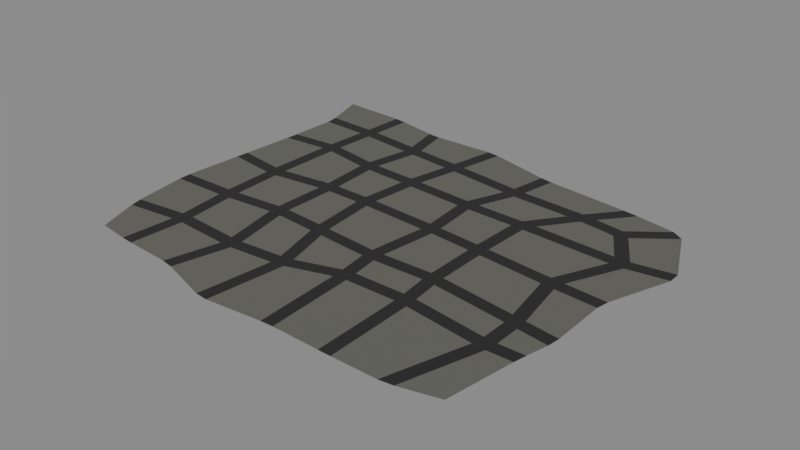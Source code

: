 # Source: street_a.blend  (saved by Blender 2.79.1; exported with 4.5.12 LTS)
import bpy
from mathutils import Matrix  # noqa: F401  (used for matrix-valued properties, if any)

bpy.ops.wm.read_factory_settings(use_empty=True)
scene = bpy.context.scene
scene.name = 'Scene'

# ---- collections
col_collection_1 = bpy.data.collections.new('Collection 1'); scene.collection.children.link(col_collection_1)
col_b15 = bpy.data.collections.new('B15')  # instanced only; not linked into the scene
col_b14 = bpy.data.collections.new('B14')  # instanced only; not linked into the scene
col_b13 = bpy.data.collections.new('B13')  # instanced only; not linked into the scene
col_b12 = bpy.data.collections.new('B12')  # instanced only; not linked into the scene
col_c2 = bpy.data.collections.new('C2')  # instanced only; not linked into the scene
col_b3 = bpy.data.collections.new('B3')  # instanced only; not linked into the scene
col_c4 = bpy.data.collections.new('C4')  # instanced only; not linked into the scene
col_b4 = bpy.data.collections.new('B4')  # instanced only; not linked into the scene
col_b1 = bpy.data.collections.new('B1')  # instanced only; not linked into the scene
col_b6 = bpy.data.collections.new('B6')  # instanced only; not linked into the scene
col_b5 = bpy.data.collections.new('B5')  # instanced only; not linked into the scene
col_b2 = bpy.data.collections.new('B2')  # instanced only; not linked into the scene
col_c1 = bpy.data.collections.new('C1')  # instanced only; not linked into the scene
col_c3 = bpy.data.collections.new('C3')  # instanced only; not linked into the scene

# ---- materials (node trees are filled in below, after node groups)
mat_material_002 = bpy.data.materials.new('Material.002')
mat_material_002.alpha_threshold = 0.0
mat_material_002.roughness = 0.5
mat_material_001 = bpy.data.materials.new('Material.001')
mat_material_001.alpha_threshold = 0.0
mat_material_001.roughness = 0.5

# ---- material node trees
mat_material_002.use_nodes = True; mat_material_002.node_tree.nodes.clear()
_N = mat_material_002.node_tree.nodes; _L = mat_material_002.node_tree.links
n0 = _N.new('ShaderNodeOutputMaterial'); n0.name = 'Material Output'; n0.location = (200, 0)
n1 = _N.new('ShaderNodeBsdfPrincipled'); n1.name = 'Concrete'; n1.location = (0, 0)
n1.width = 150
n1.subsurface_method = 'BURLEY'
n1.inputs[0].default_value = (0.4092, 0.4021, 0.3488, 1.0)
n1.inputs[2].default_value = 0.74
n1.inputs[3].default_value = 1.45
n1.inputs[9].default_value = (1.0, 1.0, 1.0)
n1.inputs[13].default_value = 1.163
_L.new(n1.outputs[0], n0.inputs[0])
n0.is_active_output = True
mat_material_001.use_nodes = True; mat_material_001.node_tree.nodes.clear()
_N = mat_material_001.node_tree.nodes; _L = mat_material_001.node_tree.links
n0 = _N.new('ShaderNodeOutputMaterial'); n0.name = 'Material Output'; n0.location = (200, 0)
n1 = _N.new('ShaderNodeBsdfPrincipled'); n1.name = 'Asphalt New'; n1.location = (0, 0)
n1.width = 150
n1.subsurface_method = 'BURLEY'
n1.inputs[0].default_value = (0.05, 0.05, 0.05, 1.0)
n1.inputs[2].default_value = 0.55
n1.inputs[3].default_value = 1.45
n1.inputs[9].default_value = (1.0, 1.0, 1.0)
_L.new(n1.outputs[0], n0.inputs[0])
n0.is_active_output = True

# ---- world
world_world = bpy.data.worlds.new('World'); scene.world = world_world
world_world.use_nodes = True; world_world.node_tree.nodes.clear()
_N = world_world.node_tree.nodes; _L = world_world.node_tree.links
n0 = _N.new('ShaderNodeOutputWorld'); n0.name = 'World Output'; n0.location = (300, 300)
n1 = _N.new('ShaderNodeBackground'); n1.name = 'Background'; n1.location = (10, 300)
n1.inputs[0].default_value = (0.2633, 0.2633, 0.2633, 1.0)
_L.new(n1.outputs[0], n0.inputs[0])
n0.is_active_output = True
world_world.color = (0.05088, 0.05088, 0.05088)
world_world.use_sun_shadow = False
world_world.sun_shadow_jitter_overblur = 0.0
world_world.cycles.sampling_method = 'MANUAL'

# ---- meshes
me_plane_001 = bpy.data.meshes.new('Plane.001')
me_plane_001.from_pydata([(-469.7, 410.2, 0.9164), (-402.8, -355.4, 1.654), (417.5, -381.7, 1.644), (68.38, -134.1, 0.1975), (68.54, -107.1, 0.2967), (41.4, -106.5, 0.2734), (41.1, -133.5, 0.1733), (-111.7, 21.99, 0.4297), (-84.45, 20.87, 0.4137), (-84.44, 47.91, 0.4656), (-111.5, 48.99, 0.4817), (174.0, 29.1, 0.6954), (173.7, 2.015, 0.6369), (200.7, -0.6541, 0.6864), (201.0, 26.46, 0.7448), (57.2, 39.36, 0.6137), (56.68, 12.34, 0.5561), (83.65, 10.31, 0.5786), (84.45, 37.35, 0.6365), (-100.8, -94.46, 0.2183), (-96.47, -121.9, 0.1636), (-67.92, -124.2, 0.1334), (-73.49, -96.62, 0.1895), (176.0, -131.6, 0.3268), (203.4, -133.5, 0.3687), (201.5, -106.0, 0.4444), (174.5, -104.6, 0.4016), (-69.84, 170.3, 0.7408), (-97.07, 172.1, 0.7274), (-101.2, 145.3, 0.6426), (-74.25, 143.6, 0.6559), (184.4, 157.3, 1.0), (177.1, 130.5, 0.9087), (204.1, 129.4, 0.9506), (216.9, 155.7, 1.049), (81.7, 160.3, 0.9096), (53.1, 161.5, 0.8798), (49.44, 134.7, 0.7901), (76.64, 133.4, 0.8178), (-211.7, 21.62, 0.6365), (-184.6, 23.2, 0.5965), (-185.1, 50.21, 0.6167), (-212.1, 48.77, 0.657), (-213.8, -88.25, 0.5033), (-211.5, -115.1, 0.4681), (-183.9, -115.4, 0.4177), (-186.8, -88.07, 0.4548), (-218.6, 153.6, 0.6986), (-191.3, 150.7, 0.6753), (-189.4, 177.6, 0.726), (-216.4, 180.6, 0.7483), (77.6, -215.9, -0.06365), (75.22, -188.9, -0.05887), (48.53, -193.0, -0.0823), (50.83, -220.6, -0.08565), (-38.92, -249.3, -0.06128), (-42.0, -221.9, -0.108), (-68.59, -227.0, -0.05998), (-66.57, -253.9, -0.01854), (184.2, -215.3, 0.1392), (211.3, -217.2, 0.2013), (209.7, -189.8, 0.1869), (182.3, -188.3, 0.1236), (-160.3, -261.8, 0.3198), (-160.4, -234.7, 0.2402), (-187.9, -234.5, 0.334), (-187.9, -261.6, 0.4104), (-347.3, 8.366, 0.7242), (-320.3, 8.208, 0.72), (-320.3, 35.41, 0.7482), (-347.3, 35.66, 0.7527), (-343.8, -99.31, 0.6642), (-342.0, -126.3, 0.667), (-315.0, -124.7, 0.5869), (-316.9, -97.78, 0.5845), (-344.4, 172.7, 0.8025), (-317.4, 171.2, 0.8487), (-316.2, 198.4, 0.8954), (-343.1, 199.9, 0.8488), (-331.1, -227.8, 0.7938), (-330.8, -254.9, 0.8958), (-303.7, -253.9, 0.7985), (-304.1, -226.8, 0.6977), (-46.08, 282.3, 1.234), (-72.99, 285.5, 1.212), (-78.47, 258.9, 1.094), (-51.51, 255.8, 1.116), (257.3, 253.9, 1.534), (237.4, 228.1, 1.353), (269.3, 225.6, 1.365), (289.2, 250.0, 1.536), (119.0, 262.2, 1.437), (92.05, 264.7, 1.415), (84.01, 238.5, 1.257), (111.9, 235.6, 1.278), (-170.5, 295.5, 1.186), (-198.6, 298.6, 1.187), (-198.0, 271.4, 1.054), (-171.1, 268.4, 1.054), (-307.8, 311.1, 1.203), (-334.7, 313.3, 1.178), (-336.6, 286.3, 1.108), (-309.7, 284.1, 1.133), (367.1, -17.54, 1.196), (371.1, 9.224, 1.261), (342.5, 11.72, 1.154), (339.2, -15.08, 1.091), (387.4, -131.4, 0.8816), (359.3, -127.5, 0.7961), (362.4, -155.2, 0.7239), (389.4, -158.9, 0.806), (421.6, 118.8, 1.479), (419.2, 145.8, 1.499), (387.4, 146.1, 1.394), (391.8, 118.8, 1.375), (389.6, -212.6, 0.6432), (362.6, -210.7, 0.5734), (358.8, -237.4, 0.6046), (386.3, -239.6, 0.6784), (371.5, 223.9, 1.491), (350.0, 241.5, 1.519), (345.4, 214.9, 1.424), (-54.34, 380.4, 1.659), (-27.44, 377.2, 1.682), (310.1, 317.0, 2.097), (341.5, 312.4, 2.092), (106.1, 341.7, 1.934), (132.6, 336.8, 1.969), (-214.3, 380.0, 1.645), (-186.3, 377.3, 1.673), (-329.2, 402.4, 1.394), (-302.4, 398.8, 1.467), (424.5, 297.5, 2.005), (448.4, 281.6, 1.978), (-451.6, 23.56, 0.7451), (-450.0, 50.61, 0.6608), (-457.4, -128.6, 1.239), (-458.6, -101.6, 1.193), (-443.0, 165.0, 0.3572), (-441.7, 192.2, 0.3831), (-434.6, -267.8, 1.27), (-441.3, -241.4, 1.216), (-438.1, 291.3, 0.8363), (-441.8, 318.5, 0.9003), (458.9, 2.284, 1.655), (454.4, -24.44, 1.583), (504.6, 158.1, 1.904), (505.3, 131.0, 1.872), (88.16, -400.5, 0.782), (61.17, -401.4, 0.7564), (456.5, -141.1, 1.157), (453.6, -168.0, 1.038), (443.4, -212.1, 0.8085), (438.3, -239.1, 0.8167), (-56.3, -412.5, 0.7693), (-83.16, -409.8, 0.8116), (215.8, -403.7, 1.062), (188.8, -403.2, 0.9835), (-186.7, -377.8, 1.133), (-213.3, -373.0, 1.211), (-310.5, -366.8, 1.478), (-337.4, -364.2, 1.539), (339.7, -400.9, 1.507), (310.6, -404.5, 1.426), (68.38, -134.1, -0.002474), (68.54, -107.1, 0.09666), (41.4, -106.5, 0.07335), (41.1, -133.5, -0.02669), (-111.7, 21.99, 0.2297), (-84.45, 20.87, 0.2137), (-84.44, 47.91, 0.2656), (-111.5, 48.99, 0.2817), (174.0, 29.1, 0.4954), (173.7, 2.015, 0.4369), (200.7, -0.6541, 0.4864), (201.0, 26.46, 0.5448), (57.2, 39.36, 0.4137), (56.68, 12.34, 0.3561), (83.65, 10.31, 0.3786), (84.45, 37.35, 0.4365), (-100.8, -94.46, 0.0183), (-96.47, -121.9, -0.03638), (-67.92, -124.2, -0.06662), (-73.49, -96.62, -0.01054), (176.0, -131.6, 0.1268), (203.4, -133.5, 0.1687), (201.5, -106.0, 0.2444), (174.5, -104.6, 0.2016), (-69.84, 170.3, 0.5408), (-97.07, 172.1, 0.5274), (-101.2, 145.3, 0.4426), (-74.25, 143.6, 0.4559), (184.4, 157.3, 0.8), (177.1, 130.5, 0.7087), (204.1, 129.4, 0.7506), (216.9, 155.7, 0.8493), (81.7, 160.3, 0.7096), (53.1, 161.5, 0.6798), (49.44, 134.7, 0.5901), (76.64, 133.4, 0.6178), (-211.7, 21.62, 0.4365), (-184.6, 23.2, 0.3965), (-185.1, 50.21, 0.4167), (-212.1, 48.77, 0.457), (-213.8, -88.25, 0.3033), (-211.5, -115.1, 0.2681), (-183.9, -115.4, 0.2177), (-186.8, -88.07, 0.2548), (-218.6, 153.6, 0.4986), (-191.3, 150.7, 0.4753), (-189.4, 177.6, 0.526), (-216.4, 180.6, 0.5483), (77.6, -215.9, -0.2637), (75.22, -188.9, -0.2589), (48.53, -193.0, -0.2823), (50.83, -220.6, -0.2856), (-38.92, -249.3, -0.2613), (-42.0, -221.9, -0.308), (-68.59, -227.0, -0.26), (-66.57, -253.9, -0.2185), (184.2, -215.3, -0.06082), (211.3, -217.2, 0.001262), (209.7, -189.8, -0.01313), (182.3, -188.3, -0.07636), (-160.3, -261.8, 0.1198), (-160.4, -234.7, 0.04017), (-187.9, -234.5, 0.134), (-187.9, -261.6, 0.2104), (-347.3, 8.366, 0.5242), (-320.3, 8.208, 0.52), (-320.3, 35.41, 0.5482), (-347.3, 35.66, 0.5527), (-343.8, -99.31, 0.4642), (-342.0, -126.3, 0.467), (-315.0, -124.7, 0.3869), (-316.9, -97.78, 0.3845), (-344.4, 172.7, 0.6025), (-317.4, 171.2, 0.6487), (-316.2, 198.4, 0.6954), (-343.1, 199.9, 0.6488), (-331.1, -227.8, 0.5938), (-330.8, -254.9, 0.6958), (-303.7, -253.9, 0.5985), (-304.1, -226.8, 0.4977), (-46.08, 282.3, 1.034), (-72.99, 285.5, 1.012), (-78.47, 258.9, 0.8941), (-51.51, 255.8, 0.9161), (257.3, 253.9, 1.334), (237.4, 228.1, 1.153), (269.3, 225.6, 1.165), (289.2, 250.0, 1.336), (119.0, 262.2, 1.237), (92.05, 264.7, 1.215), (84.01, 238.5, 1.057), (111.9, 235.6, 1.078), (-170.5, 295.5, 0.9862), (-198.6, 298.6, 0.9871), (-198.0, 271.4, 0.8544), (-171.1, 268.4, 0.8539), (-307.8, 311.1, 1.003), (-334.7, 313.3, 0.9783), (-336.6, 286.3, 0.9081), (-309.7, 284.1, 0.9326), (367.1, -17.54, 0.996), (371.1, 9.224, 1.061), (342.5, 11.72, 0.9536), (339.2, -15.08, 0.8914), (387.4, -131.4, 0.6816), (359.3, -127.5, 0.5961), (362.4, -155.2, 0.5239), (389.4, -158.9, 0.606), (421.6, 118.8, 1.279), (419.2, 145.8, 1.299), (387.4, 146.1, 1.194), (391.8, 118.8, 1.175), (389.6, -212.6, 0.4432), (362.6, -210.7, 0.3734), (358.8, -237.4, 0.4046), (386.3, -239.6, 0.4784), (371.5, 223.9, 1.291), (350.0, 241.5, 1.319), (345.4, 214.9, 1.224), (-54.34, 380.4, 1.459), (-27.44, 377.2, 1.482), (310.1, 317.0, 1.897), (341.5, 312.4, 1.892), (106.1, 341.7, 1.734), (132.6, 336.8, 1.769), (-214.3, 380.0, 1.445), (-186.3, 377.3, 1.473), (-329.2, 402.4, 1.194), (-302.4, 398.8, 1.267), (424.5, 297.5, 1.805), (448.4, 281.6, 1.778), (-451.6, 23.56, 0.5451), (-450.0, 50.61, 0.4608), (-457.4, -128.6, 1.039), (-458.6, -101.6, 0.9929), (-443.0, 165.0, 0.1572), (-441.7, 192.2, 0.1831), (-434.6, -267.8, 1.07), (-441.3, -241.4, 1.016), (-438.1, 291.3, 0.6363), (-441.8, 318.5, 0.7003), (458.9, 2.284, 1.455), (454.4, -24.44, 1.383), (504.6, 158.1, 1.704), (505.3, 131.0, 1.672), (88.16, -400.5, 0.582), (61.17, -401.4, 0.5564), (456.5, -141.1, 0.9565), (453.6, -168.0, 0.838), (443.4, -212.1, 0.6085), (438.3, -239.1, 0.6167), (-56.3, -412.5, 0.5693), (-83.16, -409.8, 0.6116), (215.8, -403.7, 0.8623), (188.8, -403.2, 0.7835), (-186.7, -377.8, 0.9328), (-213.3, -373.0, 1.011), (-310.5, -366.8, 1.278), (-337.4, -364.2, 1.339), (339.7, -400.9, 1.307), (310.6, -404.5, 1.226)], [], [(16, 8, 22, 5), (6, 21, 56, 53), (33, 14, 105, 114), (10, 29, 48, 41), (18, 11, 32, 38), (9, 15, 37, 30), (24, 61, 116, 109), (19, 7, 40, 46), (17, 4, 26, 12), (77, 50, 97, 102), (65, 44, 73, 82), (42, 47, 76, 69), (35, 31, 88, 94), (49, 28, 85, 98), (59, 51, 148, 157), (89, 34, 113, 121), (27, 36, 93, 86), (20, 45, 64, 57), (43, 39, 68, 74), (13, 25, 108, 106), (100, 130, 0, 143), (95, 84, 122, 129), (99, 96, 128, 131), (91, 87, 124, 127), (90, 120, 132, 125), (79, 72, 136, 141), (78, 101, 142, 139), (70, 75, 138, 135), (145, 103, 107, 150), (80, 140, 1, 161), (153, 118, 162, 2), (151, 110, 115, 152), (111, 104, 144, 147), (119, 112, 146, 133), (117, 60, 156, 163), (54, 55, 154, 149), (71, 67, 134, 137), (83, 92, 126, 123), (66, 81, 160, 159), (58, 63, 158, 155), (120, 90, 251, 281), (159, 158, 319, 320), (52, 3, 164, 213), (113, 34, 195, 274), (66, 159, 320, 227), (20, 57, 218, 181), (33, 114, 275, 194), (162, 118, 279, 323), (56, 21, 182, 217), (13, 106, 267, 174), (163, 162, 323, 324), (64, 45, 206, 225), (105, 14, 175, 266), (117, 163, 324, 278), (44, 65, 226, 205), (24, 109, 270, 185), (152, 115, 276, 313), (57, 64, 225, 218), (108, 25, 186, 269), (153, 152, 313, 314), (63, 58, 219, 224), (116, 61, 222, 277), (118, 153, 314, 279), (55, 54, 215, 216), (60, 117, 278, 221), (150, 107, 268, 311), (53, 56, 217, 214), (121, 113, 274, 282), (151, 150, 311, 312), (62, 52, 213, 223), (112, 119, 280, 273), (110, 151, 312, 271), (51, 59, 220, 212), (109, 116, 277, 270), (144, 104, 265, 305), (19, 46, 207, 180), (115, 110, 271, 276), (145, 144, 305, 306), (45, 20, 181, 206), (114, 105, 266, 275), (103, 145, 306, 264), (10, 41, 202, 171), (104, 111, 272, 265), (146, 112, 273, 307), (40, 7, 168, 201), (106, 108, 269, 267), (147, 146, 307, 308), (48, 29, 190, 209), (107, 103, 264, 268), (111, 147, 308, 272), (28, 49, 210, 189), (88, 31, 192, 249), (100, 143, 304, 261), (41, 48, 209, 202), (34, 89, 250, 195), (142, 101, 262, 303), (47, 42, 203, 208), (77, 102, 263, 238), (143, 142, 303, 304), (46, 40, 201, 207), (101, 78, 239, 262), (79, 141, 302, 240), (39, 43, 204, 200), (93, 36, 197, 254), (140, 80, 241, 301), (9, 30, 191, 170), (35, 94, 255, 196), (141, 140, 301, 302), (29, 10, 171, 190), (49, 98, 259, 210), (136, 72, 233, 297), (18, 38, 199, 179), (97, 50, 211, 258), (137, 136, 297, 298), (37, 15, 176, 198), (85, 28, 189, 246), (71, 137, 298, 232), (32, 11, 172, 193), (27, 86, 247, 188), (70, 135, 296, 231), (14, 33, 194, 175), (102, 97, 258, 263), (134, 67, 228, 295), (12, 26, 187, 173), (96, 99, 260, 257), (135, 134, 295, 296), (25, 13, 174, 186), (98, 85, 246, 259), (138, 75, 236, 299), (30, 37, 198, 191), (84, 95, 256, 245), (139, 138, 299, 300), (36, 27, 188, 197), (86, 93, 254, 247), (78, 139, 300, 239), (21, 6, 167, 182), (92, 83, 244, 253), (90, 125, 286, 251), (5, 22, 183, 166), (87, 91, 252, 248), (23, 3, 52, 62), (164, 165, 166, 167), (168, 169, 170, 171), (172, 173, 174, 175), (176, 177, 178, 179), (180, 181, 182, 183), (184, 185, 186, 187), (188, 189, 190, 191), (192, 193, 194, 195), (196, 197, 198, 199), (200, 201, 202, 203), (204, 205, 206, 207), (208, 209, 210, 211), (212, 213, 214, 215), (216, 217, 218, 219), (220, 221, 222, 223), (224, 225, 226, 227), (228, 229, 230, 231), (232, 233, 234, 235), (236, 237, 238, 239), (240, 241, 242, 243), (244, 245, 246, 247), (248, 249, 250, 251), (252, 253, 254, 255), (256, 257, 258, 259), (260, 261, 262, 263), (264, 265, 266, 267), (268, 269, 270, 271), (272, 273, 274, 275), (276, 277, 278, 279), (280, 281, 282), (168, 180, 183, 169), (164, 184, 187, 165), (176, 170, 169, 177), (178, 173, 172, 179), (165, 178, 177, 166), (199, 193, 192, 196), (166, 183, 182, 167), (197, 188, 191, 198), (186, 174, 173, 187), (175, 194, 193, 172), (198, 176, 179, 199), (190, 171, 170, 191), (200, 204, 207, 201), (208, 203, 202, 209), (189, 210, 209, 190), (201, 168, 171, 202), (206, 181, 180, 207), (212, 220, 223, 213), (214, 217, 216, 215), (224, 219, 218, 225), (205, 226, 225, 206), (217, 182, 181, 218), (213, 164, 167, 214), (222, 185, 184, 223), (228, 232, 235, 229), (236, 231, 230, 237), (233, 240, 243, 234), (204, 235, 234, 205), (242, 227, 226, 243), (211, 238, 237, 208), (229, 200, 203, 230), (255, 249, 248, 252), (253, 244, 247, 254), (245, 256, 259, 246), (257, 260, 263, 258), (188, 247, 246, 189), (258, 211, 210, 259), (196, 255, 254, 197), (262, 239, 238, 263), (195, 250, 249, 192), (268, 264, 267, 269), (265, 272, 275, 266), (276, 271, 270, 277), (273, 280, 282, 274), (221, 278, 277, 222), (269, 186, 185, 270), (266, 175, 174, 267), (194, 275, 274, 195), (281, 251, 250, 282), (256, 290, 289, 257), (291, 261, 260, 292), (252, 288, 287, 253), (283, 245, 244, 284), (280, 294, 293, 281), (285, 248, 251, 286), (239, 300, 299, 236), (295, 228, 231, 296), (232, 298, 297, 233), (301, 241, 240, 302), (303, 262, 261, 304), (272, 308, 307, 273), (264, 306, 305, 265), (271, 312, 311, 268), (279, 314, 313, 276), (278, 324, 323, 279), (227, 320, 319, 224), (315, 216, 219, 316), (215, 310, 309, 212), (317, 221, 220, 318), (241, 322, 321, 242), (6, 53, 214, 167), (158, 63, 224, 319), (89, 121, 282, 250), (61, 24, 185, 222), (155, 154, 315, 316), (95, 129, 290, 256), (23, 62, 223, 184), (154, 55, 216, 315), (129, 128, 289, 290), (67, 71, 232, 228), (58, 155, 316, 219), (128, 96, 257, 289), (74, 68, 229, 235), (54, 149, 310, 215), (131, 130, 291, 292), (75, 70, 231, 236), (149, 148, 309, 310), (130, 100, 261, 291), (69, 76, 237, 230), (148, 51, 212, 309), (7, 19, 180, 168), (99, 131, 292, 260), (72, 79, 240, 233), (157, 156, 317, 318), (22, 8, 169, 183), (91, 127, 288, 252), (82, 73, 234, 243), (156, 60, 221, 317), (3, 23, 184, 164), (127, 126, 287, 288), (43, 74, 235, 204), (59, 157, 318, 220), (26, 4, 165, 187), (126, 92, 253, 287), (73, 44, 205, 234), (80, 161, 322, 241), (15, 9, 170, 176), (123, 122, 283, 284), (81, 66, 227, 242), (161, 160, 321, 322), (8, 16, 177, 169), (122, 84, 245, 283), (65, 82, 243, 226), (160, 81, 242, 321), (17, 12, 173, 178), (83, 123, 284, 244), (50, 77, 238, 211), (11, 18, 179, 172), (119, 133, 294, 280), (76, 47, 208, 237), (4, 17, 178, 165), (133, 132, 293, 294), (68, 39, 200, 229), (16, 5, 166, 177), (132, 120, 281, 293), (42, 69, 230, 203), (38, 32, 193, 199), (125, 124, 285, 286), (94, 88, 249, 255), (31, 35, 196, 192), (124, 87, 248, 285)])
me_plane_001.polygons.foreach_set('material_index', [0, 0, 0, 0, 0, 0, 0, 0, 0, 0, 0, 0, 0, 0, 0, 0, 0, 0, 0, 0, 0, 0, 0, 0, 0, 0, 0, 0, 0, 0, 0, 0, 0, 0, 0, 0, 0, 0, 0, 0, 0, 0, 0, 0, 0, 0, 0, 0, 0, 0, 0, 0, 0, 0, 0, 0, 0, 0, 0, 0, 0, 0, 0, 0, 0, 0, 0, 0, 0, 0, 0, 0, 0, 0, 0, 0, 0, 0, 0, 0, 0, 0, 0, 0, 0, 0, 0, 0, 0, 0, 0, 0, 0, 0, 0, 0, 0, 0, 0, 0, 0, 0, 0, 0, 0, 0, 0, 0, 0, 0, 0, 0, 0, 0, 0, 0, 0, 0, 0, 0, 0, 0, 0, 0, 0, 0, 0, 0, 0, 0, 0, 0, 0, 0, 0, 0, 0, 0, 0, 0, 0, 1, 1, 1, 1, 1, 1, 1, 1, 1, 1, 1, 1, 1, 1, 1, 1, 1, 1, 1, 1, 1, 1, 1, 1, 1, 1, 1, 1, 1, 1, 1, 1, 1, 1, 1, 1, 1, 1, 1, 1, 1, 1, 1, 1, 1, 1, 1, 1, 1, 1, 1, 1, 1, 1, 1, 1, 1, 1, 1, 1, 1, 1, 1, 1, 1, 1, 1, 1, 1, 1, 1, 1, 1, 1, 1, 1, 1, 1, 1, 1, 1, 1, 1, 1, 1, 1, 1, 1, 1, 1, 1, 1, 1, 1, 1, 1, 1, 1, 1, 1, 0, 0, 0, 0, 0, 0, 0, 0, 0, 0, 0, 0, 0, 0, 0, 0, 0, 0, 0, 0, 0, 0, 0, 0, 0, 0, 0, 0, 0, 0, 0, 0, 0, 0, 0, 0, 0, 0, 0, 0, 0, 0, 0, 0, 0, 0, 0, 0, 0, 0, 0, 0, 0, 0, 0, 0, 0, 0, 0, 0, 0])
me_plane_001.materials.append(mat_material_002)
me_plane_001.materials.append(mat_material_001)
me_plane_001.use_remesh_preserve_volume = False
me_plane_001.use_remesh_preserve_attributes = False
me_plane_001.use_mirror_vertex_groups = False
me_plane_001.update()

# ---- objects
ob_b15 = bpy.data.objects.new('B15', None)
ob_b14 = bpy.data.objects.new('B14', None)
ob_b13 = bpy.data.objects.new('B13', None)
ob_b12 = bpy.data.objects.new('B12', None)
ob_c2_002 = bpy.data.objects.new('C2.002', None)
ob_b3_002 = bpy.data.objects.new('B3.002', None)
ob_c2_001 = bpy.data.objects.new('C2.001', None)
ob_c4_005 = bpy.data.objects.new('C4.005', None)
ob_c4_004 = bpy.data.objects.new('C4.004', None)
ob_b4_003 = bpy.data.objects.new('B4.003', None)
ob_b4_002 = bpy.data.objects.new('B4.002', None)
ob_b4_001 = bpy.data.objects.new('B4.001', None)
ob_b3_001 = bpy.data.objects.new('B3.001', None)
ob_b1_002 = bpy.data.objects.new('B1.002', None)
ob_b1_003 = bpy.data.objects.new('B1.003', None)
ob_b1_001 = bpy.data.objects.new('B1.001', None)
ob_b6 = bpy.data.objects.new('B6', None)
ob_b5 = bpy.data.objects.new('B5', None)
ob_b4 = bpy.data.objects.new('B4', None)
ob_b3 = bpy.data.objects.new('B3', None)
ob_b2 = bpy.data.objects.new('B2', None)
ob_b1 = bpy.data.objects.new('B1', None)
ob_c1_003 = bpy.data.objects.new('C1.003', None)
ob_c1_002 = bpy.data.objects.new('C1.002', None)
ob_c1_001 = bpy.data.objects.new('C1.001', None)
ob_c4_003 = bpy.data.objects.new('C4.003', None)
ob_c4_002 = bpy.data.objects.new('C4.002', None)
ob_c4_001 = bpy.data.objects.new('C4.001', None)
ob_c3_001 = bpy.data.objects.new('C3.001', None)
ob_c4 = bpy.data.objects.new('C4', None)
ob_c3 = bpy.data.objects.new('C3', None)
ob_c2 = bpy.data.objects.new('C2', None)
ob_c1 = bpy.data.objects.new('C1', None)
ob_plane__col = bpy.data.objects.new('plane -col', me_plane_001)

# ---- transforms, parenting, visibility, modifiers, constraints
ob_b15.location = (0.2491, 8.72, 0.485)
ob_b15.rotation_euler = (0.0, 0.0, 1.847)
ob_b15.lock_rotation = (True, True, False)
ob_b15.lock_scale = (True, True, True)
ob_b15.empty_image_offset = (0.0, 0.0)
ob_b15.show_instancer_for_render = False
ob_b15.instance_type = 'COLLECTION'
ob_b15.lineart.crease_threshold = 0.0
ob_b14.location = (-26.61, 15.1, 0.4504)
ob_b14.rotation_euler = (0.0, 0.0, 1.571)
ob_b14.lock_rotation = (True, True, False)
ob_b14.lock_scale = (True, True, True)
ob_b14.empty_image_offset = (0.0, 0.0)
ob_b14.show_instancer_for_render = False
ob_b14.instance_type = 'COLLECTION'
ob_b14.lineart.crease_threshold = 0.0
ob_b13.location = (-4.072, -32.85, 0.3964)
ob_b13.lock_rotation = (True, True, False)
ob_b13.lock_scale = (True, True, True)
ob_b13.empty_image_offset = (0.0, 0.0)
ob_b13.show_instancer_for_render = False
ob_b13.instance_type = 'COLLECTION'
ob_b13.lineart.crease_threshold = 0.0
ob_b12.location = (4.855, 5.773, 0.4843)
ob_b12.lock_rotation = (True, True, False)
ob_b12.lock_scale = (True, True, True)
ob_b12.empty_image_offset = (0.0, 0.0)
ob_b12.show_instancer_for_render = False
ob_b12.instance_type = 'COLLECTION'
ob_b12.lineart.crease_threshold = 0.0
ob_c2_002.location = (-69.65, 56.85, 0.5002)
ob_c2_002.rotation_euler = (0.0, 0.0, -1.675)
ob_c2_002.lock_rotation = (True, True, False)
ob_c2_002.lock_scale = (True, True, True)
ob_c2_002.empty_image_offset = (0.0, 0.0)
ob_c2_002.show_instancer_for_render = False
ob_c2_002.instance_type = 'COLLECTION'
ob_c2_002.lineart.crease_threshold = 0.0
ob_b3_002.location = (-41.95, 79.05, 0.7426)
ob_b3_002.rotation_euler = (0.0, 0.0, -0.1063)
ob_b3_002.lock_rotation = (True, True, False)
ob_b3_002.lock_scale = (True, True, True)
ob_b3_002.empty_image_offset = (0.0, 0.0)
ob_b3_002.show_instancer_for_render = False
ob_b3_002.instance_type = 'COLLECTION'
ob_b3_002.lineart.crease_threshold = 0.0
ob_c2_001.location = (-8.867, 51.83, 0.5577)
ob_c2_001.rotation_euler = (0.0, 0.0, -1.628)
ob_c2_001.lock_rotation = (True, True, False)
ob_c2_001.lock_scale = (True, True, True)
ob_c2_001.empty_image_offset = (0.0, 0.0)
ob_c2_001.show_instancer_for_render = False
ob_c2_001.instance_type = 'COLLECTION'
ob_c2_001.lineart.crease_threshold = 0.0
ob_c4_005.location = (-24.46, 53.47, 0.6801)
ob_c4_005.rotation_euler = (0.0, 0.0, -1.633)
ob_c4_005.lock_rotation = (True, True, False)
ob_c4_005.lock_scale = (True, True, True)
ob_c4_005.empty_image_offset = (0.0, 0.0)
ob_c4_005.show_instancer_for_render = False
ob_c4_005.instance_type = 'COLLECTION'
ob_c4_005.lineart.crease_threshold = 0.0
ob_c4_004.location = (-34.44, 54.13, 0.6014)
ob_c4_004.rotation_euler = (0.0, 0.0, -0.06172)
ob_c4_004.lock_rotation = (True, True, False)
ob_c4_004.lock_scale = (True, True, True)
ob_c4_004.empty_image_offset = (0.0, 0.0)
ob_c4_004.show_instancer_for_render = False
ob_c4_004.instance_type = 'COLLECTION'
ob_c4_004.lineart.crease_threshold = 0.0
ob_b4_003.location = (-32.43, 105.9, 0.6368)
ob_b4_003.rotation_euler = (0.0, 0.0, -4.806)
ob_b4_003.lock_rotation = (True, True, False)
ob_b4_003.lock_scale = (True, True, True)
ob_b4_003.empty_image_offset = (0.0, 0.0)
ob_b4_003.show_instancer_for_render = False
ob_b4_003.instance_type = 'COLLECTION'
ob_b4_003.lineart.crease_threshold = 0.0
ob_b4_002.location = (-31.51, 126.6, 0.6765)
ob_b4_002.rotation_euler = (0.0, 0.0, -3.236)
ob_b4_002.lock_rotation = (True, True, False)
ob_b4_002.lock_scale = (True, True, True)
ob_b4_002.empty_image_offset = (0.0, 0.0)
ob_b4_002.show_instancer_for_render = False
ob_b4_002.instance_type = 'COLLECTION'
ob_b4_002.lineart.crease_threshold = 0.0
ob_b4_001.location = (-63.9, 110.2, 0.6065)
ob_b4_001.rotation_euler = (0.0, 0.0, -1.665)
ob_b4_001.lock_rotation = (True, True, False)
ob_b4_001.lock_scale = (True, True, True)
ob_b4_001.empty_image_offset = (0.0, 0.0)
ob_b4_001.show_instancer_for_render = False
ob_b4_001.instance_type = 'COLLECTION'
ob_b4_001.lineart.crease_threshold = 0.0
ob_b3_001.location = (-63.67, 81.38, 0.7825)
ob_b3_001.rotation_euler = (0.0, 0.0, -0.1063)
ob_b3_001.lock_rotation = (True, True, False)
ob_b3_001.lock_scale = (True, True, True)
ob_b3_001.empty_image_offset = (0.0, 0.0)
ob_b3_001.show_instancer_for_render = False
ob_b3_001.instance_type = 'COLLECTION'
ob_b3_001.lineart.crease_threshold = 0.0
ob_b1_002.location = (22.72, 104.7, 0.9581)
ob_b1_002.rotation_euler = (0.0, 0.0, -1.646)
ob_b1_002.lock_rotation = (True, True, False)
ob_b1_002.lock_scale = (True, True, True)
ob_b1_002.empty_image_offset = (0.0, 0.0)
ob_b1_002.show_instancer_for_render = False
ob_b1_002.instance_type = 'COLLECTION'
ob_b1_002.lineart.crease_threshold = 0.0
ob_b1_003.location = (31.41, 58.39, 0.8468)
ob_b1_003.rotation_euler = (0.0, 0.0, -1.646)
ob_b1_003.lock_rotation = (True, True, False)
ob_b1_003.lock_scale = (True, True, True)
ob_b1_003.empty_image_offset = (0.0, 0.0)
ob_b1_003.show_instancer_for_render = False
ob_b1_003.instance_type = 'COLLECTION'
ob_b1_003.lineart.crease_threshold = 0.0
ob_b1_001.location = (17.22, -31.93, 0.6046)
ob_b1_001.rotation_euler = (0.0, 0.0, -0.1151)
ob_b1_001.lock_rotation = (True, True, False)
ob_b1_001.lock_scale = (True, True, True)
ob_b1_001.empty_image_offset = (0.0, 0.0)
ob_b1_001.show_instancer_for_render = False
ob_b1_001.instance_type = 'COLLECTION'
ob_b1_001.lineart.crease_threshold = 0.0
ob_b6.location = (-60.58, 126.8, 0.6414)
ob_b6.rotation_euler = (0.0, 0.0, -0.08911)
ob_b6.lock_rotation = (True, True, False)
ob_b6.lock_scale = (True, True, True)
ob_b6.empty_image_offset = (0.0, 0.0)
ob_b6.show_instancer_for_render = False
ob_b6.instance_type = 'COLLECTION'
ob_b6.lineart.crease_threshold = 0.0
ob_b5.location = (-51.89, 60.07, 0.5271)
ob_b5.rotation_euler = (0.0, 0.0, -0.1016)
ob_b5.lock_rotation = (True, True, False)
ob_b5.lock_scale = (True, True, True)
ob_b5.empty_image_offset = (0.0, 0.0)
ob_b5.show_instancer_for_render = False
ob_b5.instance_type = 'COLLECTION'
ob_b5.lineart.crease_threshold = 0.0
ob_b4.location = (24.57, -0.6186, 0.5)
ob_b4.rotation_euler = (0.0, 0.0, -1.665)
ob_b4.lock_rotation = (True, True, False)
ob_b4.lock_scale = (True, True, True)
ob_b4.empty_image_offset = (0.0, 0.0)
ob_b4.show_instancer_for_render = False
ob_b4.instance_type = 'COLLECTION'
ob_b4.lineart.crease_threshold = 0.0
ob_b3.location = (-33.32, -49.11, 0.2535)
ob_b3.rotation_euler = (0.0, 0.0, -0.06215)
ob_b3.lock_rotation = (True, True, False)
ob_b3.lock_scale = (True, True, True)
ob_b3.empty_image_offset = (0.0, 0.0)
ob_b3.show_instancer_for_render = False
ob_b3.instance_type = 'COLLECTION'
ob_b3.lineart.crease_threshold = 0.0
ob_b2.location = (33.64, 125.6, 0.754)
ob_b2.rotation_euler = (0.0, 0.0, -1.617)
ob_b2.lock_rotation = (True, True, False)
ob_b2.lock_scale = (True, True, True)
ob_b2.empty_image_offset = (0.0, 0.0)
ob_b2.show_instancer_for_render = False
ob_b2.instance_type = 'COLLECTION'
ob_b2.lineart.crease_threshold = 0.0
ob_b1.location = (26.64, 81.1, 0.7725)
ob_b1.rotation_euler = (0.0, 0.0, -1.646)
ob_b1.lock_rotation = (True, True, False)
ob_b1.lock_scale = (True, True, True)
ob_b1.empty_image_offset = (0.0, 0.0)
ob_b1.show_instancer_for_render = False
ob_b1.instance_type = 'COLLECTION'
ob_b1.lineart.crease_threshold = 0.0
ob_c1_003.location = (-56.76, 9.629, 0.4223)
ob_c1_003.rotation_euler = (0.0, 0.0, 4.75)
ob_c1_003.lock_rotation = (True, True, False)
ob_c1_003.lock_scale = (True, True, True)
ob_c1_003.empty_image_offset = (0.0, 0.0)
ob_c1_003.show_instancer_for_render = False
ob_c1_003.instance_type = 'COLLECTION'
ob_c1_003.lineart.crease_threshold = 0.0
ob_c1_002.location = (-56.72, 5.647, 0.4223)
ob_c1_002.rotation_euler = (0.0, 0.0, 1.609)
ob_c1_002.lock_rotation = (True, True, False)
ob_c1_002.lock_scale = (True, True, True)
ob_c1_002.empty_image_offset = (0.0, 0.0)
ob_c1_002.show_instancer_for_render = False
ob_c1_002.instance_type = 'COLLECTION'
ob_c1_002.lineart.crease_threshold = 0.0
ob_c1_001.location = (-56.67, 11.93, 0.4223)
ob_c1_001.rotation_euler = (0.0, 0.0, 1.609)
ob_c1_001.lock_rotation = (True, True, False)
ob_c1_001.lock_scale = (True, True, True)
ob_c1_001.empty_image_offset = (0.0, 0.0)
ob_c1_001.show_instancer_for_render = False
ob_c1_001.instance_type = 'COLLECTION'
ob_c1_001.lineart.crease_threshold = 0.0
ob_c4_003.location = (-15.01, -20.44, 0.4319)
ob_c4_003.rotation_euler = (0.0, 0.0, -3.26)
ob_c4_003.lock_rotation = (True, True, False)
ob_c4_003.lock_scale = (True, True, True)
ob_c4_003.empty_image_offset = (0.0, 0.0)
ob_c4_003.show_instancer_for_render = False
ob_c4_003.instance_type = 'COLLECTION'
ob_c4_003.lineart.crease_threshold = 0.0
ob_c4_002.location = (-4.885, -21.59, 0.4663)
ob_c4_002.rotation_euler = (0.0, 0.0, -1.687)
ob_c4_002.lock_rotation = (True, True, False)
ob_c4_002.lock_scale = (True, True, True)
ob_c4_002.empty_image_offset = (0.0, 0.0)
ob_c4_002.show_instancer_for_render = False
ob_c4_002.instance_type = 'COLLECTION'
ob_c4_002.lineart.crease_threshold = 0.0
ob_c4_001.location = (5.324, -22.8, 0.4319)
ob_c4_001.rotation_euler = (0.0, 0.0, -0.1158)
ob_c4_001.lock_rotation = (True, True, False)
ob_c4_001.lock_scale = (True, True, True)
ob_c4_001.empty_image_offset = (0.0, 0.0)
ob_c4_001.show_instancer_for_render = False
ob_c4_001.instance_type = 'COLLECTION'
ob_c4_001.lineart.crease_threshold = 0.0
ob_c3_001.location = (-13.21, -11.49, 0.3303)
ob_c3_001.rotation_euler = (0.0, 0.0, -1.689)
ob_c3_001.lock_rotation = (True, True, False)
ob_c3_001.lock_scale = (True, True, True)
ob_c3_001.empty_image_offset = (0.0, 0.0)
ob_c3_001.show_instancer_for_render = False
ob_c3_001.instance_type = 'COLLECTION'
ob_c3_001.lineart.crease_threshold = 0.0
ob_c4.location = (-63.85, 9.129, 0.4104)
ob_c4.rotation_euler = (0.0, 0.0, 0.006086)
ob_c4.lock_rotation = (True, True, False)
ob_c4.lock_scale = (True, True, True)
ob_c4.empty_image_offset = (0.0, 0.0)
ob_c4.show_instancer_for_render = False
ob_c4.instance_type = 'COLLECTION'
ob_c4.lineart.crease_threshold = 0.0
ob_c3.location = (13.48, 1.739, 1.427)
ob_c3.rotation_euler = (0.0, 0.0, -0.09075)
ob_c3.lock_rotation = (True, True, False)
ob_c3.lock_scale = (True, True, True)
ob_c3.empty_image_offset = (0.0, 0.0)
ob_c3.show_instancer_for_render = False
ob_c3.instance_type = 'COLLECTION'
ob_c3.lineart.crease_threshold = 0.0
ob_c2.location = (-73.26, 6.752, 0.4207)
ob_c2.rotation_euler = (0.0, 0.0, 0.01426)
ob_c2.lock_rotation = (True, True, False)
ob_c2.lock_scale = (True, True, True)
ob_c2.empty_image_offset = (0.0, 0.0)
ob_c2.show_instancer_for_render = False
ob_c2.instance_type = 'COLLECTION'
ob_c2.lineart.crease_threshold = 0.0
ob_c1.location = (55.42, 2.951, 0.6094)
ob_c1.rotation_euler = (0.0, 0.0, -0.05467)
ob_c1.lock_rotation = (True, True, False)
ob_c1.lock_scale = (True, True, True)
ob_c1.empty_image_offset = (0.0, 0.0)
ob_c1.show_instancer_for_render = False
ob_c1.instance_type = 'COLLECTION'
ob_c1.lineart.crease_threshold = 0.0
ob_plane__col.location = (0.0, 0.0, 0.0)
ob_plane__col.lineart.crease_threshold = 0.0
ob_b15.instance_collection = col_b15
ob_b14.instance_collection = col_b14
ob_b13.instance_collection = col_b13
ob_b12.instance_collection = col_b12
ob_c2_002.instance_collection = col_c2
ob_b3_002.instance_collection = col_b3
ob_c2_001.instance_collection = col_c2
ob_c4_005.instance_collection = col_c4
ob_c4_004.instance_collection = col_c4
ob_b4_003.instance_collection = col_b4
ob_b4_002.instance_collection = col_b4
ob_b4_001.instance_collection = col_b4
ob_b3_001.instance_collection = col_b3
ob_b1_002.instance_collection = col_b1
ob_b1_003.instance_collection = col_b1
ob_b1_001.instance_collection = col_b1
ob_b6.instance_collection = col_b6
ob_b5.instance_collection = col_b5
ob_b4.instance_collection = col_b4
ob_b3.instance_collection = col_b3
ob_b2.instance_collection = col_b2
ob_b1.instance_collection = col_b1
ob_c1_003.instance_collection = col_c1
ob_c1_002.instance_collection = col_c1
ob_c1_001.instance_collection = col_c1
ob_c4_003.instance_collection = col_c4
ob_c4_002.instance_collection = col_c4
ob_c4_001.instance_collection = col_c4
ob_c3_001.instance_collection = col_c3
ob_c4.instance_collection = col_c4
ob_c3.instance_collection = col_c3
ob_c2.instance_collection = col_c2
ob_c1.instance_collection = col_c1

# ---- collection membership
col_collection_1.objects.link(ob_b15)
col_collection_1.objects.link(ob_b14)
col_collection_1.objects.link(ob_b13)
col_collection_1.objects.link(ob_b12)
col_collection_1.objects.link(ob_c2_002)
col_collection_1.objects.link(ob_b3_002)
col_collection_1.objects.link(ob_c2_001)
col_collection_1.objects.link(ob_c4_005)
col_collection_1.objects.link(ob_c4_004)
col_collection_1.objects.link(ob_b4_003)
col_collection_1.objects.link(ob_b4_002)
col_collection_1.objects.link(ob_b4_001)
col_collection_1.objects.link(ob_b3_001)
col_collection_1.objects.link(ob_b1_002)
col_collection_1.objects.link(ob_b1_003)
col_collection_1.objects.link(ob_b1_001)
col_collection_1.objects.link(ob_b6)
col_collection_1.objects.link(ob_b5)
col_collection_1.objects.link(ob_b4)
col_collection_1.objects.link(ob_b3)
col_collection_1.objects.link(ob_b2)
col_collection_1.objects.link(ob_b1)
col_collection_1.objects.link(ob_c1_003)
col_collection_1.objects.link(ob_c1_002)
col_collection_1.objects.link(ob_c1_001)
col_collection_1.objects.link(ob_c4_003)
col_collection_1.objects.link(ob_c4_002)
col_collection_1.objects.link(ob_c4_001)
col_collection_1.objects.link(ob_c3_001)
col_collection_1.objects.link(ob_c4)
col_collection_1.objects.link(ob_c3)
col_collection_1.objects.link(ob_c2)
col_collection_1.objects.link(ob_c1)
col_collection_1.objects.link(ob_plane__col)

# ---- scene / render settings (as saved in the file)
scene.frame_start = 1; scene.frame_end = 250; scene.frame_set(1)
scene.render.engine = 'CYCLES'
scene.render.resolution_percentage = 50
scene.render.dither_intensity = 0.0
scene.cycles.use_denoising = False
scene.cycles.samples = 128
scene.cycles.sampling_pattern = 'TABULATED_SOBOL'
scene.cycles.use_adaptive_sampling = False
scene.cycles.use_light_tree = False
scene.view_settings.view_transform = 'Standard'
bpy.context.view_layer.update()

# ---- added for rendering (the .blend has no active camera): camera
cam_auto = bpy.data.cameras.new('AutoCamera')
cam_auto.lens = 50.0
cam_auto.sensor_width = 36.0
cam_auto.clip_end = 20714.3
ob_auto_camera = bpy.data.objects.new('AutoCamera', cam_auto)
scene.collection.objects.link(ob_auto_camera)
ob_auto_camera.location = (1198.08, -1417.54, 945.141)
ob_auto_camera.rotation_euler = (1.09748, -7.21219e-08, 0.694738)
scene.camera = ob_auto_camera
bpy.context.view_layer.update()
